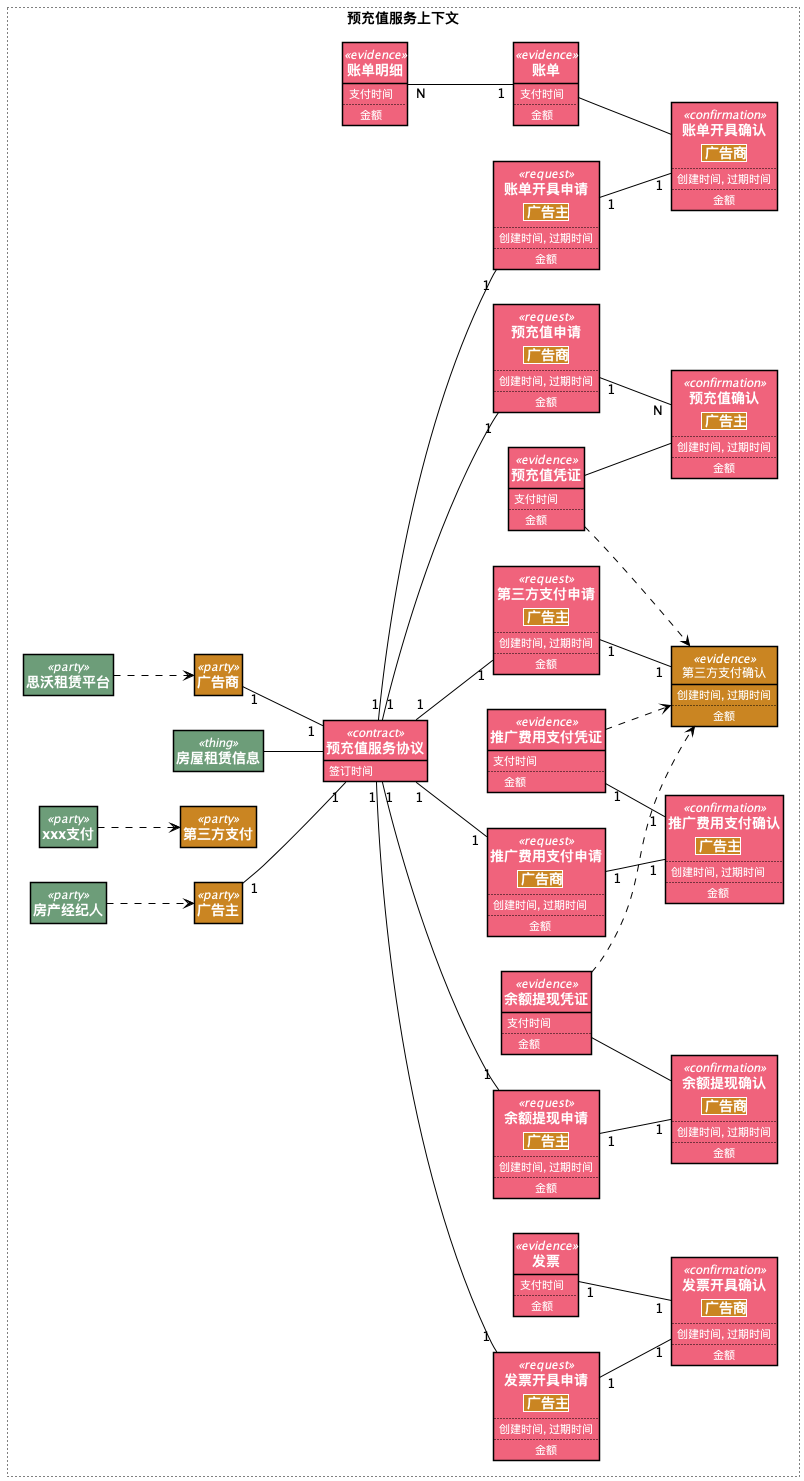

The diagram above was rendered by PlantUML. Its source (embedded in the PNG):
@startuml
skinparam class {
   BorderColor black
   FontColor White
   AttributeFontColor White
   StereotypeFontColor White
}
left to right direction
skinparam defaultTextAlignment center
skinparam style strictuml
hide empty members
        rectangle "<size:14><b>预充值服务上下文" as 预充值服务上下文   #line.dotted {

class "<size:14><b>预充值服务协议" as 预充值服务协议 <<contract>> #F0637C {
签订时间

}



class "<size:14><b>账单开具申请" as 账单开具申请 <<request>> #F0637C {
||<#CA8522> <size:14><size:14><b>广告主</size>|
..
创建时间, 过期时间
..
金额
}



class "<size:14><b>账单开具确认" as 账单开具确认 <<confirmation>> #F0637C {
||<#CA8522> <size:14><size:14><b>广告商</size>|
..
创建时间, 过期时间
..
金额
}

class "<size:14><b>账单" as 账单 <<evidence>> #F0637C {
支付时间
..
金额
}

class "<size:14><b>账单明细" as 账单明细 <<evidence>> #F0637C {
支付时间
..
金额
}



账单明细 "N" -[#000000]- "1" 账单




账单 -[#000000]- 账单开具确认





账单开具申请 "1" -[#000000]- "1" 账单开具确认



class "<size:14><b>发票开具申请" as 发票开具申请 <<request>> #F0637C {
||<#CA8522> <size:14><size:14><b>广告主</size>|
..
创建时间, 过期时间
..
金额
}



class "<size:14><b>发票开具确认" as 发票开具确认 <<confirmation>> #F0637C {
||<#CA8522> <size:14><size:14><b>广告商</size>|
..
创建时间, 过期时间
..
金额
}

class "<size:14><b>发票" as 发票 <<evidence>> #F0637C {
支付时间
..
金额
}



发票 "1" -[#000000]- "1" 发票开具确认





发票开具申请 "1" -[#000000]- "1" 发票开具确认



class "<size:14><b>推广费用支付申请" as 推广费用支付申请 <<request>> #F0637C {
||<#CA8522> <size:14><size:14><b>广告商</size>|
..
创建时间, 过期时间
..
金额
}



class "<size:14><b>推广费用支付确认" as 推广费用支付确认 <<confirmation>> #F0637C {
||<#CA8522> <size:14><size:14><b>广告主</size>|
..
创建时间, 过期时间
..
金额
}

class "<size:14><b>推广费用支付凭证" as 推广费用支付凭证 <<evidence>> #F0637C {
支付时间
..
金额
}



推广费用支付凭证 .[#000000].> 第三方支付确认
推广费用支付凭证 "1" -[#000000]- "1" 推广费用支付确认





推广费用支付申请 "1" -[#000000]- "1" 推广费用支付确认



class "<size:14><b>余额提现申请" as 余额提现申请 <<request>> #F0637C {
||<#CA8522> <size:14><size:14><b>广告主</size>|
..
创建时间, 过期时间
..
金额
}



class "<size:14><b>余额提现确认" as 余额提现确认 <<confirmation>> #F0637C {
||<#CA8522> <size:14><size:14><b>广告商</size>|
..
创建时间, 过期时间
..
金额
}

class "<size:14><b>余额提现凭证" as 余额提现凭证 <<evidence>> #F0637C {
支付时间
..
金额
}



余额提现凭证 .[#000000].> 第三方支付确认
余额提现凭证 -[#000000]- 余额提现确认





余额提现申请 "1" -[#000000]- "1" 余额提现确认



class "<size:14><b>预充值申请" as 预充值申请 <<request>> #F0637C {
||<#CA8522> <size:14><size:14><b>广告商</size>|
..
创建时间, 过期时间
..
金额
}



class "<size:14><b>预充值确认" as 预充值确认 <<confirmation>> #F0637C {
||<#CA8522> <size:14><size:14><b>广告主</size>|
..
创建时间, 过期时间
..
金额
}

class "<size:14><b>预充值凭证" as 预充值凭证 <<evidence>> #F0637C {
支付时间
..
金额
}



预充值凭证 .[#000000].> 第三方支付确认
预充值凭证 -[#000000]- 预充值确认





预充值申请 "1" -[#000000]- "N" 预充值确认



class "<size:14><b>第三方支付申请" as 第三方支付申请 <<request>> #F0637C {
||<#CA8522> <size:14><size:14><b>广告主</size>|
..
创建时间, 过期时间
..
金额
}



class "<size:14><b>第三方支付确认" as 第三方支付确认 <<evidence>> #CA8522 {
创建时间, 过期时间
..
金额
}




第三方支付申请 "1" -[#000000]- "1" 第三方支付确认


预充值服务协议 "1" -[#000000]- "1" 第三方支付申请
预充值服务协议 "1" -[#000000]- "1" 预充值申请
预充值服务协议 "1" -[#000000]- "1" 余额提现申请
预充值服务协议 "1" -[#000000]- "1" 推广费用支付申请
预充值服务协议 "1" -[#000000]- "1" 发票开具申请
预充值服务协议 "1" -[#000000]- "1" 账单开具申请



class "<size:14><b>广告主" as 预充值服务上下文广告主 <<party>> #CA8522

class "<size:14><b>广告商" as 预充值服务上下文广告商 <<party>> #CA8522

class "<size:14><b>第三方支付" as 预充值服务上下文第三方支付 <<party>> #CA8522

class "<size:14><b>房产经纪人" as 预充值服务上下文房产经纪人 <<party>> #6D9D79

class "<size:14><b>思沃租赁平台" as 预充值服务上下文思沃租赁平台 <<party>> #6D9D79

class "<size:14><b>xxx支付" as 预充值服务上下文xxx支付 <<party>> #6D9D79

class "<size:14><b>房屋租赁信息" as 预充值服务上下文房屋租赁信息 <<thing>> #6D9D79

}
预充值服务上下文广告主 "1" -[#000000]- "1" 预充值服务协议

预充值服务上下文广告商 "1" -[#000000]- "1" 预充值服务协议


预充值服务上下文房产经纪人 .[#000000].> 预充值服务上下文广告主

预充值服务上下文思沃租赁平台 .[#000000].> 预充值服务上下文广告商

预充值服务上下文xxx支付 .[#000000].> 预充值服务上下文第三方支付

预充值服务上下文房屋租赁信息 -[#000000]- 预充值服务协议



@enduml